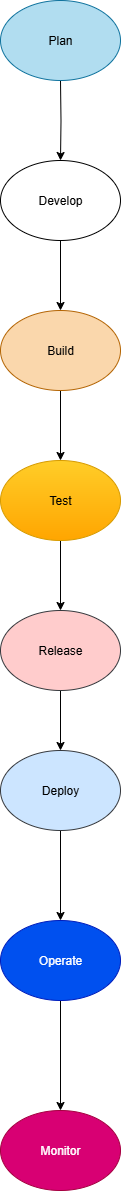

The diagram above was exported from draw.io. Its source (the exported page's mxGraphModel, read from the mxfile embedded in the PNG):
<mxGraphModel dx="1603" dy="865" grid="1" gridSize="10" guides="1" tooltips="1" connect="1" arrows="1" fold="1" page="1" pageScale="1" pageWidth="850" pageHeight="1100" math="0" shadow="0">
  <root>
    <mxCell id="0" />
    <mxCell id="1" parent="0" />
    <mxCell id="1iJIBFkU8egzBcr_0VCs-4" style="edgeStyle=orthogonalEdgeStyle;rounded=0;orthogonalLoop=1;jettySize=auto;html=1;" edge="1" parent="1" target="1iJIBFkU8egzBcr_0VCs-2">
      <mxGeometry relative="1" as="geometry">
        <mxPoint x="420" y="180" as="sourcePoint" />
      </mxGeometry>
    </mxCell>
    <mxCell id="1iJIBFkU8egzBcr_0VCs-8" style="edgeStyle=orthogonalEdgeStyle;rounded=0;orthogonalLoop=1;jettySize=auto;html=1;exitX=0.5;exitY=1;exitDx=0;exitDy=0;entryX=0.5;entryY=0;entryDx=0;entryDy=0;" edge="1" parent="1" source="1iJIBFkU8egzBcr_0VCs-2" target="1iJIBFkU8egzBcr_0VCs-7">
      <mxGeometry relative="1" as="geometry" />
    </mxCell>
    <mxCell id="1iJIBFkU8egzBcr_0VCs-2" value="Develop" style="ellipse;whiteSpace=wrap;html=1;fillColor=light-dark(#FFFFFF,#33FF33);fontColor=light-dark(#000000,#F1F1F1);" vertex="1" parent="1">
      <mxGeometry x="360" y="260" width="120" height="80" as="geometry" />
    </mxCell>
    <mxCell id="1iJIBFkU8egzBcr_0VCs-5" value="Plan" style="ellipse;whiteSpace=wrap;html=1;fillColor=light-dark(#B1DDF0,#FF0000);strokeColor=#10739e;fontColor=light-dark(#000000, #f8eded);" vertex="1" parent="1">
      <mxGeometry x="360" y="100" width="120" height="80" as="geometry" />
    </mxCell>
    <mxCell id="1iJIBFkU8egzBcr_0VCs-11" style="edgeStyle=orthogonalEdgeStyle;rounded=0;orthogonalLoop=1;jettySize=auto;html=1;entryX=0.5;entryY=0;entryDx=0;entryDy=0;" edge="1" parent="1" source="1iJIBFkU8egzBcr_0VCs-6" target="1iJIBFkU8egzBcr_0VCs-10">
      <mxGeometry relative="1" as="geometry">
        <mxPoint x="420" y="660" as="targetPoint" />
      </mxGeometry>
    </mxCell>
    <mxCell id="1iJIBFkU8egzBcr_0VCs-6" value="Test" style="ellipse;whiteSpace=wrap;html=1;fillColor=#ffcd28;gradientColor=#ffa500;strokeColor=#d79b00;" vertex="1" parent="1">
      <mxGeometry x="360" y="560" width="120" height="80" as="geometry" />
    </mxCell>
    <mxCell id="1iJIBFkU8egzBcr_0VCs-9" style="edgeStyle=orthogonalEdgeStyle;rounded=0;orthogonalLoop=1;jettySize=auto;html=1;" edge="1" parent="1" source="1iJIBFkU8egzBcr_0VCs-7" target="1iJIBFkU8egzBcr_0VCs-6">
      <mxGeometry relative="1" as="geometry" />
    </mxCell>
    <mxCell id="1iJIBFkU8egzBcr_0VCs-7" value="Build" style="ellipse;whiteSpace=wrap;html=1;fillColor=light-dark(#FAD7AC,#FF6666);strokeColor=#b46504;" vertex="1" parent="1">
      <mxGeometry x="360" y="410" width="120" height="80" as="geometry" />
    </mxCell>
    <mxCell id="1iJIBFkU8egzBcr_0VCs-13" style="edgeStyle=orthogonalEdgeStyle;rounded=0;orthogonalLoop=1;jettySize=auto;html=1;" edge="1" parent="1" source="1iJIBFkU8egzBcr_0VCs-10" target="1iJIBFkU8egzBcr_0VCs-12">
      <mxGeometry relative="1" as="geometry" />
    </mxCell>
    <mxCell id="1iJIBFkU8egzBcr_0VCs-10" value="Release" style="ellipse;whiteSpace=wrap;html=1;fillColor=#ffcccc;strokeColor=#36393d;" vertex="1" parent="1">
      <mxGeometry x="360" y="710" width="120" height="80" as="geometry" />
    </mxCell>
    <mxCell id="1iJIBFkU8egzBcr_0VCs-15" style="edgeStyle=orthogonalEdgeStyle;rounded=0;orthogonalLoop=1;jettySize=auto;html=1;entryX=0.5;entryY=0;entryDx=0;entryDy=0;" edge="1" parent="1" source="1iJIBFkU8egzBcr_0VCs-12" target="1iJIBFkU8egzBcr_0VCs-14">
      <mxGeometry relative="1" as="geometry" />
    </mxCell>
    <mxCell id="1iJIBFkU8egzBcr_0VCs-12" value="Deploy" style="ellipse;whiteSpace=wrap;html=1;fillColor=#cce5ff;strokeColor=#36393d;" vertex="1" parent="1">
      <mxGeometry x="360" y="850" width="120" height="80" as="geometry" />
    </mxCell>
    <mxCell id="1iJIBFkU8egzBcr_0VCs-17" style="edgeStyle=orthogonalEdgeStyle;rounded=0;orthogonalLoop=1;jettySize=auto;html=1;" edge="1" parent="1" source="1iJIBFkU8egzBcr_0VCs-14" target="1iJIBFkU8egzBcr_0VCs-16">
      <mxGeometry relative="1" as="geometry" />
    </mxCell>
    <mxCell id="1iJIBFkU8egzBcr_0VCs-14" value="Operate" style="ellipse;whiteSpace=wrap;html=1;fillColor=#0050ef;fontColor=#ffffff;strokeColor=#001DBC;" vertex="1" parent="1">
      <mxGeometry x="360" y="1020" width="120" height="80" as="geometry" />
    </mxCell>
    <mxCell id="1iJIBFkU8egzBcr_0VCs-16" value="Monitor" style="ellipse;whiteSpace=wrap;html=1;fillColor=#d80073;fontColor=#ffffff;strokeColor=#A50040;" vertex="1" parent="1">
      <mxGeometry x="360" y="1210" width="120" height="80" as="geometry" />
    </mxCell>
  </root>
</mxGraphModel>